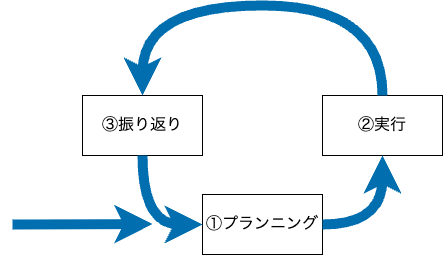

The diagram above was exported from draw.io. Its source (the exported page's mxGraphModel, read from the mxfile embedded in the PNG):
<mxGraphModel dx="1192" dy="1013" grid="1" gridSize="10" guides="1" tooltips="1" connect="1" arrows="1" fold="1" page="1" pageScale="1" pageWidth="827" pageHeight="1169" math="0" shadow="0">
  <root>
    <mxCell id="0" />
    <mxCell id="1" parent="0" />
    <mxCell id="I8Jpb5nuiJkPKlZql-20-1" value="①プランニング" style="rounded=0;whiteSpace=wrap;html=1;fontSize=16;" vertex="1" parent="1">
      <mxGeometry x="220" y="289" width="120" height="60" as="geometry" />
    </mxCell>
    <mxCell id="I8Jpb5nuiJkPKlZql-20-2" value="③振り返り" style="rounded=0;whiteSpace=wrap;html=1;fontSize=16;" vertex="1" parent="1">
      <mxGeometry x="100" y="190" width="120" height="60" as="geometry" />
    </mxCell>
    <mxCell id="I8Jpb5nuiJkPKlZql-20-5" value="②実行" style="rounded=0;whiteSpace=wrap;html=1;fontSize=16;" vertex="1" parent="1">
      <mxGeometry x="340" y="190" width="120" height="60" as="geometry" />
    </mxCell>
    <mxCell id="I8Jpb5nuiJkPKlZql-20-12" value="" style="endArrow=classic;html=1;rounded=0;exitX=1;exitY=0.5;exitDx=0;exitDy=0;entryX=0.5;entryY=1;entryDx=0;entryDy=0;edgeStyle=orthogonalEdgeStyle;curved=1;strokeWidth=10;fillColor=#1ba1e2;strokeColor=#006EAF;" edge="1" parent="1" source="I8Jpb5nuiJkPKlZql-20-1" target="I8Jpb5nuiJkPKlZql-20-5">
      <mxGeometry width="50" height="50" relative="1" as="geometry">
        <mxPoint x="440" y="340" as="sourcePoint" />
        <mxPoint x="490" y="290" as="targetPoint" />
      </mxGeometry>
    </mxCell>
    <mxCell id="I8Jpb5nuiJkPKlZql-20-15" value="" style="endArrow=classic;html=1;rounded=0;exitX=0.5;exitY=1;exitDx=0;exitDy=0;entryX=0;entryY=0.5;entryDx=0;entryDy=0;edgeStyle=orthogonalEdgeStyle;curved=1;strokeWidth=10;fillColor=#1ba1e2;strokeColor=#006EAF;" edge="1" parent="1" source="I8Jpb5nuiJkPKlZql-20-2" target="I8Jpb5nuiJkPKlZql-20-1">
      <mxGeometry width="50" height="50" relative="1" as="geometry">
        <mxPoint x="370" y="410" as="sourcePoint" />
        <mxPoint x="430" y="320" as="targetPoint" />
      </mxGeometry>
    </mxCell>
    <mxCell id="I8Jpb5nuiJkPKlZql-20-16" value="" style="endArrow=classic;html=1;rounded=0;exitX=0.5;exitY=0;exitDx=0;exitDy=0;entryX=0.5;entryY=0;entryDx=0;entryDy=0;edgeStyle=orthogonalEdgeStyle;curved=1;strokeWidth=10;fillColor=#1ba1e2;strokeColor=#006EAF;" edge="1" parent="1" source="I8Jpb5nuiJkPKlZql-20-5" target="I8Jpb5nuiJkPKlZql-20-2">
      <mxGeometry width="50" height="50" relative="1" as="geometry">
        <mxPoint x="460" y="100" as="sourcePoint" />
        <mxPoint x="520" y="10" as="targetPoint" />
        <Array as="points">
          <mxPoint x="400" y="100" />
          <mxPoint x="160" y="100" />
        </Array>
      </mxGeometry>
    </mxCell>
    <mxCell id="I8Jpb5nuiJkPKlZql-20-18" value="" style="endArrow=classic;html=1;rounded=0;strokeWidth=10;fillColor=#1ba1e2;strokeColor=#006EAF;" edge="1" parent="1">
      <mxGeometry width="50" height="50" relative="1" as="geometry">
        <mxPoint x="30" y="319" as="sourcePoint" />
        <mxPoint x="170" y="318.52" as="targetPoint" />
      </mxGeometry>
    </mxCell>
  </root>
</mxGraphModel>